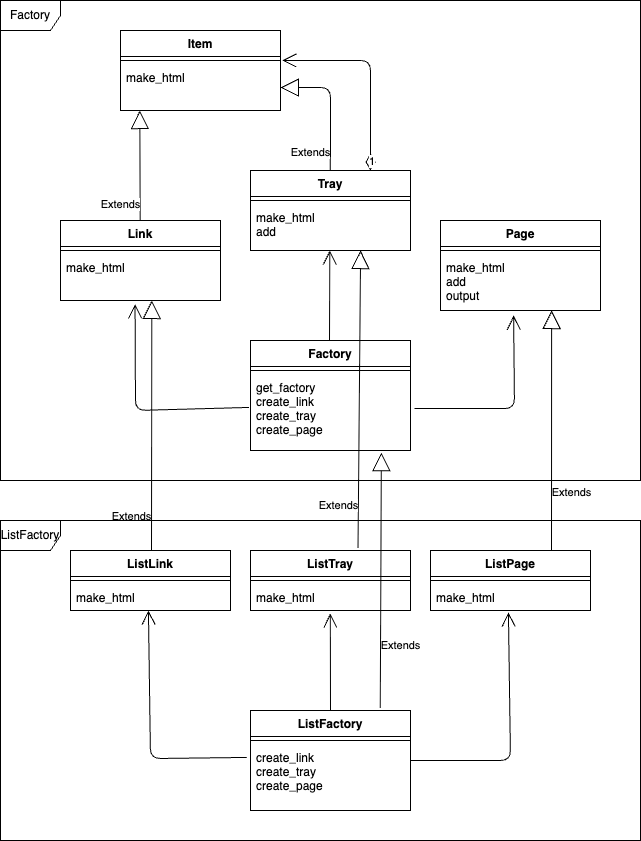

The diagram above was exported from draw.io. Its source (the exported page's mxGraphModel, read from the mxfile embedded in the PNG):
<mxGraphModel dx="1965" dy="2177" grid="1" gridSize="10" guides="1" tooltips="1" connect="1" arrows="1" fold="1" page="1" pageScale="1" pageWidth="827" pageHeight="1169" math="0" shadow="0">
  <root>
    <mxCell id="0" />
    <mxCell id="1" parent="0" />
    <mxCell id="2" value="ListFactory" style="swimlane;fontStyle=1;align=center;verticalAlign=top;childLayout=stackLayout;horizontal=1;startSize=26;horizontalStack=0;resizeParent=1;resizeParentMax=0;resizeLast=0;collapsible=1;marginBottom=0;" vertex="1" parent="1">
      <mxGeometry x="200" y="240" width="160" height="100" as="geometry" />
    </mxCell>
    <mxCell id="4" value="" style="line;strokeWidth=1;fillColor=none;align=left;verticalAlign=middle;spacingTop=-1;spacingLeft=3;spacingRight=3;rotatable=0;labelPosition=right;points=[];portConstraint=eastwest;strokeColor=inherit;" vertex="1" parent="2">
      <mxGeometry y="26" width="160" height="8" as="geometry" />
    </mxCell>
    <mxCell id="5" value="create_link&#10;create_tray&#10;create_page" style="text;strokeColor=none;fillColor=none;align=left;verticalAlign=top;spacingLeft=4;spacingRight=4;overflow=hidden;rotatable=0;points=[[0,0.5],[1,0.5]];portConstraint=eastwest;" vertex="1" parent="2">
      <mxGeometry y="34" width="160" height="66" as="geometry" />
    </mxCell>
    <mxCell id="7" value="ListTray" style="swimlane;fontStyle=1;align=center;verticalAlign=top;childLayout=stackLayout;horizontal=1;startSize=26;horizontalStack=0;resizeParent=1;resizeParentMax=0;resizeLast=0;collapsible=1;marginBottom=0;" vertex="1" parent="1">
      <mxGeometry x="200" y="80" width="160" height="60" as="geometry" />
    </mxCell>
    <mxCell id="9" value="" style="line;strokeWidth=1;fillColor=none;align=left;verticalAlign=middle;spacingTop=-1;spacingLeft=3;spacingRight=3;rotatable=0;labelPosition=right;points=[];portConstraint=eastwest;strokeColor=inherit;" vertex="1" parent="7">
      <mxGeometry y="26" width="160" height="8" as="geometry" />
    </mxCell>
    <mxCell id="10" value="make_html" style="text;strokeColor=none;fillColor=none;align=left;verticalAlign=top;spacingLeft=4;spacingRight=4;overflow=hidden;rotatable=0;points=[[0,0.5],[1,0.5]];portConstraint=eastwest;" vertex="1" parent="7">
      <mxGeometry y="34" width="160" height="26" as="geometry" />
    </mxCell>
    <mxCell id="14" value="ListLink" style="swimlane;fontStyle=1;align=center;verticalAlign=top;childLayout=stackLayout;horizontal=1;startSize=26;horizontalStack=0;resizeParent=1;resizeParentMax=0;resizeLast=0;collapsible=1;marginBottom=0;" vertex="1" parent="1">
      <mxGeometry x="20" y="80" width="160" height="60" as="geometry" />
    </mxCell>
    <mxCell id="15" value="" style="line;strokeWidth=1;fillColor=none;align=left;verticalAlign=middle;spacingTop=-1;spacingLeft=3;spacingRight=3;rotatable=0;labelPosition=right;points=[];portConstraint=eastwest;strokeColor=inherit;" vertex="1" parent="14">
      <mxGeometry y="26" width="160" height="8" as="geometry" />
    </mxCell>
    <mxCell id="16" value="make_html" style="text;strokeColor=none;fillColor=none;align=left;verticalAlign=top;spacingLeft=4;spacingRight=4;overflow=hidden;rotatable=0;points=[[0,0.5],[1,0.5]];portConstraint=eastwest;" vertex="1" parent="14">
      <mxGeometry y="34" width="160" height="26" as="geometry" />
    </mxCell>
    <mxCell id="17" value="ListPage" style="swimlane;fontStyle=1;align=center;verticalAlign=top;childLayout=stackLayout;horizontal=1;startSize=26;horizontalStack=0;resizeParent=1;resizeParentMax=0;resizeLast=0;collapsible=1;marginBottom=0;" vertex="1" parent="1">
      <mxGeometry x="380" y="80" width="160" height="60" as="geometry" />
    </mxCell>
    <mxCell id="18" value="" style="line;strokeWidth=1;fillColor=none;align=left;verticalAlign=middle;spacingTop=-1;spacingLeft=3;spacingRight=3;rotatable=0;labelPosition=right;points=[];portConstraint=eastwest;strokeColor=inherit;" vertex="1" parent="17">
      <mxGeometry y="26" width="160" height="8" as="geometry" />
    </mxCell>
    <mxCell id="19" value="make_html" style="text;strokeColor=none;fillColor=none;align=left;verticalAlign=top;spacingLeft=4;spacingRight=4;overflow=hidden;rotatable=0;points=[[0,0.5],[1,0.5]];portConstraint=eastwest;" vertex="1" parent="17">
      <mxGeometry y="34" width="160" height="26" as="geometry" />
    </mxCell>
    <mxCell id="20" value="" style="endArrow=open;endFill=1;endSize=12;html=1;exitX=0.5;exitY=0;exitDx=0;exitDy=0;entryX=0.499;entryY=1.112;entryDx=0;entryDy=0;entryPerimeter=0;" edge="1" parent="1" source="2" target="10">
      <mxGeometry width="160" relative="1" as="geometry">
        <mxPoint x="190" y="200" as="sourcePoint" />
        <mxPoint x="350" y="200" as="targetPoint" />
      </mxGeometry>
    </mxCell>
    <mxCell id="21" value="" style="endArrow=open;endFill=1;endSize=12;html=1;entryX=0.487;entryY=1.074;entryDx=0;entryDy=0;entryPerimeter=0;" edge="1" parent="1" target="19">
      <mxGeometry width="160" relative="1" as="geometry">
        <mxPoint x="360" y="290" as="sourcePoint" />
        <mxPoint x="520" y="290" as="targetPoint" />
        <Array as="points">
          <mxPoint x="460" y="290" />
        </Array>
      </mxGeometry>
    </mxCell>
    <mxCell id="22" value="" style="endArrow=open;endFill=1;endSize=12;html=1;entryX=0.487;entryY=1.074;entryDx=0;entryDy=0;entryPerimeter=0;exitX=-0.023;exitY=0.196;exitDx=0;exitDy=0;exitPerimeter=0;" edge="1" parent="1" source="5">
      <mxGeometry width="160" relative="1" as="geometry">
        <mxPoint y="288.08" as="sourcePoint" />
        <mxPoint x="97.92000000000007" y="140.004" as="targetPoint" />
        <Array as="points">
          <mxPoint x="100" y="288.08" />
        </Array>
      </mxGeometry>
    </mxCell>
    <mxCell id="29" value="Factory" style="swimlane;fontStyle=1;align=center;verticalAlign=top;childLayout=stackLayout;horizontal=1;startSize=26;horizontalStack=0;resizeParent=1;resizeParentMax=0;resizeLast=0;collapsible=1;marginBottom=0;" vertex="1" parent="1">
      <mxGeometry x="200" y="-130" width="160" height="110" as="geometry" />
    </mxCell>
    <mxCell id="30" value="" style="line;strokeWidth=1;fillColor=none;align=left;verticalAlign=middle;spacingTop=-1;spacingLeft=3;spacingRight=3;rotatable=0;labelPosition=right;points=[];portConstraint=eastwest;strokeColor=inherit;" vertex="1" parent="29">
      <mxGeometry y="26" width="160" height="8" as="geometry" />
    </mxCell>
    <mxCell id="31" value="get_factory&#10;create_link&#10;create_tray&#10;create_page" style="text;strokeColor=none;fillColor=none;align=left;verticalAlign=top;spacingLeft=4;spacingRight=4;overflow=hidden;rotatable=0;points=[[0,0.5],[1,0.5]];portConstraint=eastwest;" vertex="1" parent="29">
      <mxGeometry y="34" width="160" height="76" as="geometry" />
    </mxCell>
    <mxCell id="34" value="Extends" style="endArrow=block;endSize=16;endFill=0;html=1;exitX=0.811;exitY=-0.026;exitDx=0;exitDy=0;exitPerimeter=0;entryX=0.818;entryY=1.029;entryDx=0;entryDy=0;entryPerimeter=0;" edge="1" parent="1" source="2" target="31">
      <mxGeometry x="-0.5163" y="-20" width="160" relative="1" as="geometry">
        <mxPoint x="270" y="70" as="sourcePoint" />
        <mxPoint x="330" as="targetPoint" />
        <mxPoint as="offset" />
      </mxGeometry>
    </mxCell>
    <mxCell id="35" value="Tray" style="swimlane;fontStyle=1;align=center;verticalAlign=top;childLayout=stackLayout;horizontal=1;startSize=26;horizontalStack=0;resizeParent=1;resizeParentMax=0;resizeLast=0;collapsible=1;marginBottom=0;" vertex="1" parent="1">
      <mxGeometry x="200" y="-300" width="160" height="80" as="geometry" />
    </mxCell>
    <mxCell id="36" value="" style="line;strokeWidth=1;fillColor=none;align=left;verticalAlign=middle;spacingTop=-1;spacingLeft=3;spacingRight=3;rotatable=0;labelPosition=right;points=[];portConstraint=eastwest;strokeColor=inherit;" vertex="1" parent="35">
      <mxGeometry y="26" width="160" height="8" as="geometry" />
    </mxCell>
    <mxCell id="37" value="make_html&#10;add&#10;" style="text;strokeColor=none;fillColor=none;align=left;verticalAlign=top;spacingLeft=4;spacingRight=4;overflow=hidden;rotatable=0;points=[[0,0.5],[1,0.5]];portConstraint=eastwest;" vertex="1" parent="35">
      <mxGeometry y="34" width="160" height="46" as="geometry" />
    </mxCell>
    <mxCell id="38" value="Link" style="swimlane;fontStyle=1;align=center;verticalAlign=top;childLayout=stackLayout;horizontal=1;startSize=26;horizontalStack=0;resizeParent=1;resizeParentMax=0;resizeLast=0;collapsible=1;marginBottom=0;" vertex="1" parent="1">
      <mxGeometry x="10" y="-250" width="160" height="80" as="geometry" />
    </mxCell>
    <mxCell id="39" value="" style="line;strokeWidth=1;fillColor=none;align=left;verticalAlign=middle;spacingTop=-1;spacingLeft=3;spacingRight=3;rotatable=0;labelPosition=right;points=[];portConstraint=eastwest;strokeColor=inherit;" vertex="1" parent="38">
      <mxGeometry y="26" width="160" height="8" as="geometry" />
    </mxCell>
    <mxCell id="40" value="make_html" style="text;strokeColor=none;fillColor=none;align=left;verticalAlign=top;spacingLeft=4;spacingRight=4;overflow=hidden;rotatable=0;points=[[0,0.5],[1,0.5]];portConstraint=eastwest;" vertex="1" parent="38">
      <mxGeometry y="34" width="160" height="46" as="geometry" />
    </mxCell>
    <mxCell id="48" value="" style="endArrow=open;endFill=1;endSize=12;html=1;entryX=0.466;entryY=1.079;entryDx=0;entryDy=0;entryPerimeter=0;exitX=-0.023;exitY=0.196;exitDx=0;exitDy=0;exitPerimeter=0;" edge="1" parent="38" target="40">
      <mxGeometry width="160" relative="1" as="geometry">
        <mxPoint x="188.39999999999995" y="186.93600000000015" as="sourcePoint" />
        <mxPoint x="90.00000000000007" y="40.00400000000013" as="targetPoint" />
        <Array as="points">
          <mxPoint x="75" y="190" />
        </Array>
      </mxGeometry>
    </mxCell>
    <mxCell id="41" value="Page" style="swimlane;fontStyle=1;align=center;verticalAlign=top;childLayout=stackLayout;horizontal=1;startSize=26;horizontalStack=0;resizeParent=1;resizeParentMax=0;resizeLast=0;collapsible=1;marginBottom=0;" vertex="1" parent="1">
      <mxGeometry x="390" y="-250" width="160" height="90" as="geometry" />
    </mxCell>
    <mxCell id="42" value="" style="line;strokeWidth=1;fillColor=none;align=left;verticalAlign=middle;spacingTop=-1;spacingLeft=3;spacingRight=3;rotatable=0;labelPosition=right;points=[];portConstraint=eastwest;strokeColor=inherit;" vertex="1" parent="41">
      <mxGeometry y="26" width="160" height="8" as="geometry" />
    </mxCell>
    <mxCell id="43" value="make_html&#10;add&#10;output" style="text;strokeColor=none;fillColor=none;align=left;verticalAlign=top;spacingLeft=4;spacingRight=4;overflow=hidden;rotatable=0;points=[[0,0.5],[1,0.5]];portConstraint=eastwest;" vertex="1" parent="41">
      <mxGeometry y="34" width="160" height="56" as="geometry" />
    </mxCell>
    <mxCell id="47" value="" style="endArrow=open;endFill=1;endSize=12;html=1;entryX=0.457;entryY=1.09;entryDx=0;entryDy=0;entryPerimeter=0;" edge="1" parent="41" target="43">
      <mxGeometry width="160" relative="1" as="geometry">
        <mxPoint x="-26" y="188.07999999999998" as="sourcePoint" />
        <mxPoint x="71.91999999999985" y="40.00400000000019" as="targetPoint" />
        <Array as="points">
          <mxPoint x="74" y="188.07999999999998" />
        </Array>
      </mxGeometry>
    </mxCell>
    <mxCell id="46" value="" style="endArrow=open;endFill=1;endSize=12;html=1;entryX=0.499;entryY=1.112;entryDx=0;entryDy=0;entryPerimeter=0;" edge="1" parent="1">
      <mxGeometry width="160" relative="1" as="geometry">
        <mxPoint x="279" y="-130" as="sourcePoint" />
        <mxPoint x="279.2899999999999" y="-219.998" as="targetPoint" />
      </mxGeometry>
    </mxCell>
    <mxCell id="49" value="Extends" style="endArrow=block;endSize=16;endFill=0;html=1;entryX=0.818;entryY=1.029;entryDx=0;entryDy=0;entryPerimeter=0;" edge="1" parent="1">
      <mxGeometry x="-0.5163" y="-20" width="160" relative="1" as="geometry">
        <mxPoint x="501" y="80" as="sourcePoint" />
        <mxPoint x="501.1199999999999" y="-159.99600000000004" as="targetPoint" />
        <mxPoint as="offset" />
      </mxGeometry>
    </mxCell>
    <mxCell id="51" value="Extends" style="endArrow=block;endSize=16;endFill=0;html=1;entryX=0.818;entryY=1.029;entryDx=0;entryDy=0;entryPerimeter=0;exitX=0.672;exitY=-0.043;exitDx=0;exitDy=0;exitPerimeter=0;" edge="1" parent="1" source="7">
      <mxGeometry x="-0.7242" y="20" width="160" relative="1" as="geometry">
        <mxPoint x="310" y="70" as="sourcePoint" />
        <mxPoint x="310.1199999999999" y="-219.9960000000001" as="targetPoint" />
        <mxPoint as="offset" />
      </mxGeometry>
    </mxCell>
    <mxCell id="52" value="Extends" style="endArrow=block;endSize=16;endFill=0;html=1;entryX=0.818;entryY=1.029;entryDx=0;entryDy=0;entryPerimeter=0;" edge="1" parent="1">
      <mxGeometry x="-0.7242" y="20" width="160" relative="1" as="geometry">
        <mxPoint x="101" y="80" as="sourcePoint" />
        <mxPoint x="101.2999999999999" y="-169.9960000000001" as="targetPoint" />
        <mxPoint as="offset" />
      </mxGeometry>
    </mxCell>
    <mxCell id="53" value="Item" style="swimlane;fontStyle=1;align=center;verticalAlign=top;childLayout=stackLayout;horizontal=1;startSize=26;horizontalStack=0;resizeParent=1;resizeParentMax=0;resizeLast=0;collapsible=1;marginBottom=0;" vertex="1" parent="1">
      <mxGeometry x="70" y="-440" width="160" height="80" as="geometry" />
    </mxCell>
    <mxCell id="54" value="" style="line;strokeWidth=1;fillColor=none;align=left;verticalAlign=middle;spacingTop=-1;spacingLeft=3;spacingRight=3;rotatable=0;labelPosition=right;points=[];portConstraint=eastwest;strokeColor=inherit;" vertex="1" parent="53">
      <mxGeometry y="26" width="160" height="8" as="geometry" />
    </mxCell>
    <mxCell id="55" value="make_html" style="text;strokeColor=none;fillColor=none;align=left;verticalAlign=top;spacingLeft=4;spacingRight=4;overflow=hidden;rotatable=0;points=[[0,0.5],[1,0.5]];portConstraint=eastwest;" vertex="1" parent="53">
      <mxGeometry y="34" width="160" height="46" as="geometry" />
    </mxCell>
    <mxCell id="57" value="Extends" style="endArrow=block;endSize=16;endFill=0;html=1;entryX=0.818;entryY=1.029;entryDx=0;entryDy=0;entryPerimeter=0;" edge="1" parent="1">
      <mxGeometry x="-0.7242" y="20" width="160" relative="1" as="geometry">
        <mxPoint x="89.7" y="-250" as="sourcePoint" />
        <mxPoint x="89.28999999999984" y="-359.9960000000001" as="targetPoint" />
        <mxPoint as="offset" />
      </mxGeometry>
    </mxCell>
    <mxCell id="58" value="Extends" style="endArrow=block;endSize=16;endFill=0;html=1;entryX=1;entryY=0.5;entryDx=0;entryDy=0;" edge="1" parent="1" target="55">
      <mxGeometry x="-0.7242" y="20" width="160" relative="1" as="geometry">
        <mxPoint x="279.6999999999999" y="-300" as="sourcePoint" />
        <mxPoint x="150" y="-320" as="targetPoint" />
        <mxPoint as="offset" />
        <Array as="points">
          <mxPoint x="280" y="-320" />
          <mxPoint x="280" y="-383" />
        </Array>
      </mxGeometry>
    </mxCell>
    <mxCell id="59" value="1" style="endArrow=open;html=1;endSize=12;startArrow=diamondThin;startSize=14;startFill=0;edgeStyle=orthogonalEdgeStyle;align=left;verticalAlign=bottom;exitX=0.75;exitY=0;exitDx=0;exitDy=0;entryX=1.011;entryY=-0.086;entryDx=0;entryDy=0;entryPerimeter=0;" edge="1" parent="1" source="35" target="55">
      <mxGeometry x="-1" y="3" relative="1" as="geometry">
        <mxPoint x="320" y="-370" as="sourcePoint" />
        <mxPoint x="320" y="-520" as="targetPoint" />
        <Array as="points">
          <mxPoint x="320" y="-410" />
        </Array>
      </mxGeometry>
    </mxCell>
    <mxCell id="60" value="Factory" style="shape=umlFrame;whiteSpace=wrap;html=1;" vertex="1" parent="1">
      <mxGeometry x="-50" y="-470" width="640" height="480" as="geometry" />
    </mxCell>
    <mxCell id="63" value="ListFactory" style="shape=umlFrame;whiteSpace=wrap;html=1;" vertex="1" parent="1">
      <mxGeometry x="-50" y="50" width="640" height="320" as="geometry" />
    </mxCell>
  </root>
</mxGraphModel>